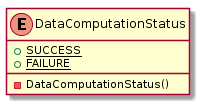

The diagram above was rendered by PlantUML. Its source (embedded in the PNG):
@startuml

    enum DataComputationStatus {
        {static} +SUCCESS
        {static} +FAILURE
        -DataComputationStatus()
    }

@enduml